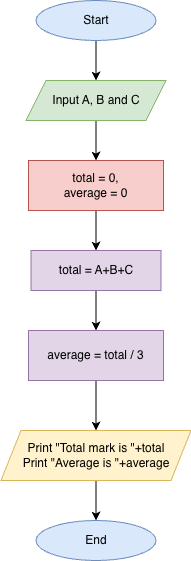

The diagram above was exported from draw.io. Its source (the exported page's mxGraphModel, read from the mxfile embedded in the PNG):
<mxGraphModel dx="976" dy="593" grid="1" gridSize="10" guides="1" tooltips="1" connect="1" arrows="1" fold="1" page="1" pageScale="1" pageWidth="850" pageHeight="1100" math="0" shadow="0">
  <root>
    <mxCell id="0" />
    <mxCell id="1" parent="0" />
    <mxCell id="XqzV14zwhQLw95P19tmB-17" style="edgeStyle=orthogonalEdgeStyle;rounded=0;orthogonalLoop=1;jettySize=auto;html=1;entryX=0.5;entryY=0;entryDx=0;entryDy=0;" edge="1" parent="1" source="XqzV14zwhQLw95P19tmB-1" target="XqzV14zwhQLw95P19tmB-2">
      <mxGeometry relative="1" as="geometry" />
    </mxCell>
    <mxCell id="XqzV14zwhQLw95P19tmB-1" value="Start" style="ellipse;whiteSpace=wrap;html=1;fillColor=#dae8fc;strokeColor=#6c8ebf;" vertex="1" parent="1">
      <mxGeometry x="357.5" y="70" width="120" height="40" as="geometry" />
    </mxCell>
    <mxCell id="XqzV14zwhQLw95P19tmB-9" style="edgeStyle=orthogonalEdgeStyle;rounded=0;orthogonalLoop=1;jettySize=auto;html=1;entryX=0.5;entryY=0;entryDx=0;entryDy=0;" edge="1" parent="1" source="XqzV14zwhQLw95P19tmB-2" target="XqzV14zwhQLw95P19tmB-3">
      <mxGeometry relative="1" as="geometry" />
    </mxCell>
    <mxCell id="XqzV14zwhQLw95P19tmB-2" value="Input A, B and C" style="shape=parallelogram;perimeter=parallelogramPerimeter;whiteSpace=wrap;html=1;fixedSize=1;fillColor=#d5e8d4;strokeColor=#82b366;" vertex="1" parent="1">
      <mxGeometry x="347.5" y="150" width="140" height="40" as="geometry" />
    </mxCell>
    <mxCell id="XqzV14zwhQLw95P19tmB-10" style="edgeStyle=orthogonalEdgeStyle;rounded=0;orthogonalLoop=1;jettySize=auto;html=1;entryX=0.5;entryY=0;entryDx=0;entryDy=0;" edge="1" parent="1" source="XqzV14zwhQLw95P19tmB-3" target="XqzV14zwhQLw95P19tmB-4">
      <mxGeometry relative="1" as="geometry" />
    </mxCell>
    <mxCell id="XqzV14zwhQLw95P19tmB-3" value="total = 0,&lt;div&gt;average = 0&lt;/div&gt;" style="rounded=0;whiteSpace=wrap;html=1;fillColor=#f8cecc;strokeColor=#b85450;" vertex="1" parent="1">
      <mxGeometry x="350" y="230" width="135" height="50" as="geometry" />
    </mxCell>
    <mxCell id="XqzV14zwhQLw95P19tmB-11" style="edgeStyle=orthogonalEdgeStyle;rounded=0;orthogonalLoop=1;jettySize=auto;html=1;entryX=0.5;entryY=0;entryDx=0;entryDy=0;" edge="1" parent="1" source="XqzV14zwhQLw95P19tmB-4" target="XqzV14zwhQLw95P19tmB-5">
      <mxGeometry relative="1" as="geometry" />
    </mxCell>
    <mxCell id="XqzV14zwhQLw95P19tmB-4" value="total = A+B+C" style="rounded=0;whiteSpace=wrap;html=1;fillColor=#e1d5e7;strokeColor=#9673a6;" vertex="1" parent="1">
      <mxGeometry x="352.5" y="320" width="130" height="40" as="geometry" />
    </mxCell>
    <mxCell id="XqzV14zwhQLw95P19tmB-15" style="edgeStyle=orthogonalEdgeStyle;rounded=0;orthogonalLoop=1;jettySize=auto;html=1;entryX=0.5;entryY=0;entryDx=0;entryDy=0;" edge="1" parent="1" source="XqzV14zwhQLw95P19tmB-5" target="XqzV14zwhQLw95P19tmB-6">
      <mxGeometry relative="1" as="geometry" />
    </mxCell>
    <mxCell id="XqzV14zwhQLw95P19tmB-5" value="average = total / 3" style="rounded=0;whiteSpace=wrap;html=1;fillColor=#e1d5e7;strokeColor=#9673a6;" vertex="1" parent="1">
      <mxGeometry x="350" y="400" width="135" height="50" as="geometry" />
    </mxCell>
    <mxCell id="XqzV14zwhQLw95P19tmB-19" style="edgeStyle=orthogonalEdgeStyle;rounded=0;orthogonalLoop=1;jettySize=auto;html=1;entryX=0.5;entryY=0;entryDx=0;entryDy=0;" edge="1" parent="1" source="XqzV14zwhQLw95P19tmB-6" target="XqzV14zwhQLw95P19tmB-7">
      <mxGeometry relative="1" as="geometry" />
    </mxCell>
    <mxCell id="XqzV14zwhQLw95P19tmB-6" value="Print &quot;Total mark is &quot;+total&lt;div&gt;Print &quot;Average is &quot;+average&lt;/div&gt;" style="shape=parallelogram;perimeter=parallelogramPerimeter;whiteSpace=wrap;html=1;fixedSize=1;fillColor=#fff2cc;strokeColor=#d6b656;" vertex="1" parent="1">
      <mxGeometry x="322.5" y="500" width="190" height="50" as="geometry" />
    </mxCell>
    <mxCell id="XqzV14zwhQLw95P19tmB-7" value="End" style="ellipse;whiteSpace=wrap;html=1;fillColor=#dae8fc;strokeColor=#6c8ebf;" vertex="1" parent="1">
      <mxGeometry x="357.5" y="590" width="120" height="40" as="geometry" />
    </mxCell>
  </root>
</mxGraphModel>